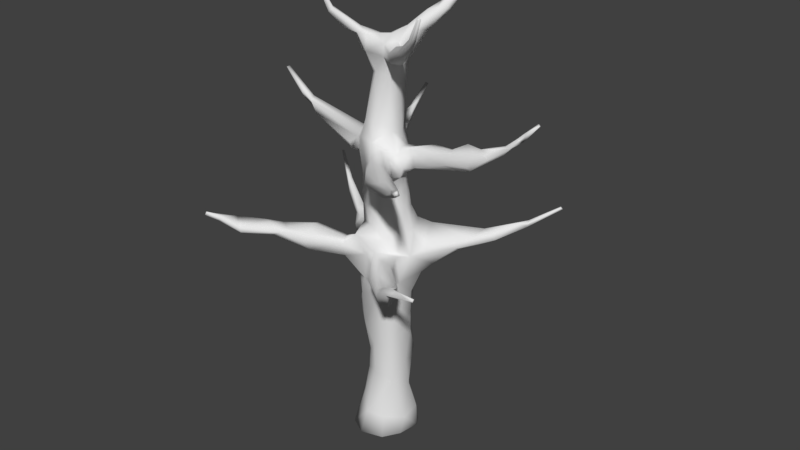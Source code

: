 # Source: TreeDead.blend  (saved by Blender 2.79.0; exported with 4.5.12 LTS)
import bpy
from mathutils import Matrix  # noqa: F401  (used for matrix-valued properties, if any)

bpy.ops.wm.read_factory_settings(use_empty=True)
scene = bpy.context.scene
scene.name = 'Scene'

# ---- collections
col_collection_1 = bpy.data.collections.new('Collection 1'); scene.collection.children.link(col_collection_1)

# ---- world
world_world = bpy.data.worlds.new('World'); scene.world = world_world
world_world.color = (0.05088, 0.05088, 0.05088)
world_world.use_sun_shadow = False
world_world.sun_shadow_jitter_overblur = 0.0
world_world.cycles.sampling_method = 'MANUAL'

# ---- meshes
me_cube = bpy.data.meshes.new('Cube')
me_cube.from_pydata([(-0.3416, -0.2701, 13.1), (0.1052, -0.02764, 13.22), (0.9527, 0.1893, 12.29), (-0.2683, -0.1521, 12.66), (1.036, 0.3619, 9.377), (0.1189, -0.369, 13.19), (0.4909, -0.2191, 13.07), (0.1888, 0.1001, 13.12), (-0.1067, 0.3104, 12.3), (1.434, 1.307, 13.94), (1.734, 1.378, 13.73), (1.508, 1.022, 13.79), (1.341, -0.7853, 12.66), (-1.315, 0.6311, 6.838), (-0.6376, 1.157, 6.728), (-0.7323, 0.2942, 10.18), (-0.4392, 0.4017, 9.296), (3.635, -0.1175, 10.4), (1.494, -0.1096, 9.452), (2.684, -2.278, 9.992), (1.293, -1.762, 9.296), (1.155, -1.728, 9.79), (0.803, -1.089, 9.877), (1.218, -0.366, 9.176), (1.556, -1.867, 6.792), (3.674, 2.564, 7.416), (2.916, -1.906, 13.86), (-0.8897, 0.645, 0.09906), (0.7662, 0.4809, 2.551), (-0.2292, -0.6016, 5.086), (0.837, -0.6862, 4.911), (0.7608, 0.7948, 5.753), (0.6753, 0.7381, 4.815), (1.0, 0.1469, 8.719), (-0.06307, 0.6604, 8.875), (0.1668, -0.1717, 12.08), (0.7443, -0.1323, 11.98), (5.519, 0.1644, 11.54), (-0.9819, 3.152, 10.03), (3.78, -3.499, 10.6), (-2.325, 1.581, 6.863), (-2.576, -3.195, 7.61), (1.84, -1.134, 13.31), (-1.472, -1.01, 7.238), (-0.9467, -0.6918, 6.374), (2.826, -0.1689, 10.15), (2.076, 1.68, 6.633), (3.638, -2.293, 14.58), (3.54, -2.309, 14.62), (3.573, -2.358, 14.55), (2.129, 2.67, 15.13), (2.205, 2.701, 15.08), (-0.999, -1.027, 14.58), (4.518, 2.952, 7.966), (4.546, 2.863, 7.953), (4.597, 2.916, 7.908), (-3.568, 2.338, 7.986), (-3.511, 2.385, 7.987), (-3.54, 2.417, 7.926), (4.417, -4.256, 11.02), (-1.316, 3.985, 10.33), (-1.229, 4.013, 10.3), (5.462, 0.1498, 11.59), (5.529, 0.08081, 11.54), (-0.5281, 0.74, 1.117), (-3.497, 0.08074, 11.41), (0.6553, 0.8726, -0.075), (-0.5298, -0.555, 13.31), (0.1751, 0.09144, 13.14), (0.1435, 0.06583, 13.16), (0.1031, 0.02488, 13.19), (1.653, 1.68, 14.27), (1.802, 1.612, 14.31), (1.892, 1.739, 14.17), (1.117, 0.9867, 13.69), (2.371, -1.511, 13.5), (-1.81, 1.085, 6.864), (-1.768, 1.435, 6.478), (-1.394, 0.4869, 6.63), (-0.3779, 0.9137, 5.971), (-1.781, -2.323, 7.323), (-2.106, -1.884, 7.404), (-1.192, -1.783, 7.272), (-1.596, -0.9267, 6.607), (-0.5043, -1.054, 6.824), (0.1997, 0.8134, 9.329), (-0.4219, -0.2735, 10.01), (4.111, 0.1768, 10.62), (4.489, -0.04172, 10.53), (1.857, 0.4833, 10.07), (1.485, -0.1672, 10.05), (3.428, 0.2653, 9.818), (1.323, 0.477, 9.908), (1.857, 0.4499, 9.562), (3.522, -3.113, 10.24), (2.554, -2.215, 9.665), (1.581, -1.364, 9.842), (1.094, -1.618, 6.185), (1.078, -0.4712, 6.635), (0.8118, -1.035, 5.946), (3.029, 1.771, 6.881), (2.999, -1.94, 13.76), (2.988, -1.792, 13.87), (2.062, 2.053, 14.41), (1.91, 2.044, 14.52), (-0.7832, -0.9094, 14.24), (-0.8624, -0.8445, 14.26), (-0.9422, -0.8881, 14.21), (-0.7282, -0.7333, 13.86), (-0.9379, -0.6943, 13.74), (0.3069, 0.02709, 13.16), (0.7645, -0.01248, 13.23), (-0.7699, -0.6485, 0.09648), (0.4903, -0.7548, 0.04892), (0.6121, 0.7017, 3.559), (-0.5149, 0.4444, 1.755), (-0.1021, -0.4552, 3.009), (0.6586, -0.364, 1.991), (0.7354, 0.6443, 2.919), (-0.3433, -0.5358, 1.386), (-0.2584, 0.4781, 4.996), (-0.3587, 0.5588, 3.634), (0.6397, -0.619, 3.521), (1.04, 0.08804, 8.001), (0.4458, 0.7511, 7.96), (0.44, -0.5108, 7.869), (0.05362, 0.5533, 11.79), (-2.714, -0.03789, 10.94), (-2.463, 0.07064, 10.75), (5.265, 0.08625, 11.3), (-1.064, 3.058, 10.01), (-2.733, 1.864, 7.374), (-2.786, 1.732, 7.358), (4.105, -3.339, 7.563), (-3.188, -3.209, 7.586), (-1.084, -1.066, 14.51), (-0.3268, 1.119, 6.406), (-0.194, -0.6688, 5.564), (-0.4807, -0.2358, 5.106), (0.7502, 0.5386, 9.267), (-0.4658, -0.2023, 9.615), (-0.2939, -0.02064, 12.67), (0.07102, 0.3081, 12.85), (0.6224, 0.6683, 11.32), (-0.8458, -0.9706, 14.15), (-0.8401, -0.7951, 13.75), (-0.7922, -0.6681, 13.9), (-0.8754, -0.5943, 13.78), (-0.629, -0.4097, 13.37), (-0.06744, -0.4974, 13.22), (-0.1321, -0.2942, 13.37), (-0.3631, -0.2194, 13.27), (1.95, 2.114, 14.41), (1.687, 1.705, 14.07), (1.499, 1.357, 13.67), (1.362, 0.8575, 13.24), (1.28, 0.9262, 13.78), (1.699, 1.218, 13.79), (0.9086, 0.71, 12.94), (1.004, 0.3681, 13.41), (1.178, 0.3501, 13.28), (0.8858, 0.5188, 12.36), (3.069, -1.831, 13.78), (2.389, -1.308, 13.48), (2.086, -1.4, 13.25), (2.456, -1.297, 13.24), (2.384, -1.481, 13.22), (1.2, -0.7013, 12.9), (1.162, -0.4977, 12.94), (1.448, -0.4798, 12.95), (1.386, -0.2864, 12.74), (0.736, -0.3547, 12.63), (1.599, -0.5978, 12.63), (-2.443, 1.42, 6.925), (-1.758, 0.9658, 6.756), (-2.025, 1.516, 6.781), (-1.691, 1.004, 6.431), (-1.845, 1.365, 6.917), (-2.013, 1.294, 6.558), (-1.124, 1.457, 6.582), (-1.016, 1.364, 6.228), (-0.8841, 0.04644, 6.302), (-0.543, 0.1153, 6.91), (-0.4299, 0.8742, 6.876), (-1.122, 0.8088, 6.205), (-0.7295, 0.6499, 5.929), (-2.567, -3.19, 7.444), (-2.727, -3.039, 7.289), (-2.396, -2.299, 7.572), (-2.792, -2.217, 7.295), (-2.149, -2.344, 7.143), (-2.116, -2.367, 7.571), (-2.707, -2.266, 7.095), (-1.792, -2.067, 7.383), (-2.342, -1.873, 6.963), (-1.232, -1.969, 7.052), (-1.357, -1.372, 7.391), (-1.532, -0.7765, 6.773), (-1.229, -1.745, 6.696), (-1.354, -1.267, 6.574), (0.09235, -0.6881, 6.491), (-0.7955, -0.5043, 6.829), (-0.2207, -0.8059, 7.134), (-0.5901, -0.8645, 6.964), (-0.8934, -0.3875, 6.588), (-0.5652, -0.9234, 6.373), (-0.8819, 2.924, 9.805), (-1.105, 2.079, 9.566), (-1.017, 2.031, 9.73), (-0.6018, 2.19, 9.702), (-0.5335, 2.08, 9.475), (-0.9536, 2.254, 9.438), (-0.8662, 1.563, 9.394), (-0.536, 0.6522, 9.9), (0.06746, 0.9694, 9.703), (-0.2671, 0.6429, 9.234), (-0.6502, 0.5966, 9.728), (-0.2096, 0.9419, 9.859), (0.3569, 0.7522, 9.562), (0.009989, 0.6982, 9.158), (-2.767, -0.1047, 10.86), (-2.729, 0.05523, 10.7), (-2.367, -0.1655, 10.68), (-2.605, 0.09928, 10.73), (-2.452, 0.1723, 10.45), (-2.247, 0.2992, 10.27), (-2.379, 0.03365, 10.38), (-2.187, -0.1521, 10.32), (-1.947, 0.3933, 10.28), (-1.767, 0.1356, 9.966), (-0.7293, -0.3291, 9.797), (-0.475, -0.05511, 10.18), (-0.8091, 0.4394, 9.971), (-0.7487, -0.2086, 9.574), (-0.7794, 0.2186, 9.595), (4.527, 0.1657, 10.62), (3.733, 0.04404, 10.51), (4.082, -0.1693, 10.36), (3.144, 0.3921, 10.11), (3.539, -0.1573, 9.904), (3.058, 0.426, 9.895), (3.189, 0.1916, 10.49), (3.382, -0.2307, 9.991), (3.195, 0.04918, 9.733), (2.562, -0.1148, 9.808), (2.739, 0.03309, 10.26), (1.508, 0.5873, 9.594), (1.807, -0.02987, 10.18), (1.707, 0.2395, 9.411), (1.099, -0.1683, 10.0), (0.9979, 0.2737, 9.945), (1.272, -0.3064, 9.462), (1.264, 0.4111, 9.277), (1.223, -0.1459, 9.253), (2.146, -2.107, 10.03), (2.458, -2.549, 9.687), (2.217, -2.422, 9.974), (1.703, -1.379, 9.518), (1.175, -1.828, 9.514), (1.483, -1.425, 9.229), (1.027, -0.5721, 9.748), (1.152, -0.6645, 9.483), (1.096, -0.3654, 9.836), (0.7512, -0.6266, 9.955), (0.4573, -0.6724, 9.13), (0.9817, -0.7995, 9.214), (2.922, -2.811, 7.017), (2.92, -2.773, 7.152), (2.917, -2.853, 7.269), (2.467, -2.687, 7.06), (2.371, -2.038, 6.422), (2.087, -2.276, 6.743), (2.06, -2.51, 6.557), (2.274, -2.232, 6.202), (2.341, -1.924, 6.68), (2.01, -2.344, 6.173), (1.971, -2.396, 6.682), (1.501, -1.191, 6.171), (1.248, -1.924, 6.55), (1.311, -0.9181, 6.434), (1.279, -1.052, 6.694), (1.066, -1.136, 6.781), (0.5831, -0.9242, 6.113), (1.209, -1.088, 6.005), (3.691, 2.673, 7.269), (3.443, 2.246, 7.383), (2.701, 2.174, 6.978), (2.901, 2.197, 6.854), (2.561, 1.872, 7.086), (2.825, 1.691, 7.08), (2.778, 1.997, 6.761), (2.456, 1.281, 6.974), (1.746, 1.679, 6.862), (2.149, 1.309, 6.511), (2.171, 0.9311, 6.672), (1.004, 1.445, 6.885), (0.9218, 1.411, 6.485), (1.057, 0.3602, 7.117), (1.065, 1.247, 7.11), (1.498, 0.2807, 6.729), (1.212, -0.02472, 6.505), (1.31, 0.3826, 5.862), (1.558, 0.6111, 6.127), (1.169, 0.7995, 5.994), (2.127, 2.713, 15.04), (2.03, 2.001, 14.53), (-0.9968, -1.117, 14.5), (0.5375, 0.1856, 13.16), (0.2677, 0.08986, 13.12), (0.3471, -0.1356, 13.18), (0.3528, 1.104, 0.06368), (0.4896, -0.6319, 0.7663), (-0.07808, -0.7816, 0.8372), (0.8634, 0.5483, 0.7401), (0.8803, -0.05887, 0.6093), (-0.2473, 1.066, 0.09314), (-1.035, -0.119, 0.09613), (-0.2841, -0.8868, 0.002015), (0.9062, 0.5138, 0.02038), (0.8421, -0.2566, 0.07056), (-0.1741, 0.6687, 2.836), (-0.4666, 0.2565, 3.344), (0.2147, -0.628, 3.418), (0.9121, 0.273, 3.754), (0.3408, 0.786, 2.492), (-0.4038, -0.1426, 3.048), (-0.4523, 0.2728, 2.647), (0.1155, -0.54, 2.345), (0.4855, 0.6967, 1.327), (0.4841, 0.6721, 1.982), (-0.05913, 0.8013, 1.588), (-0.7085, -0.1319, 1.262), (-0.4975, 0.01527, 2.203), (-0.3129, -0.3138, 2.215), (0.7787, 0.2924, 1.697), (0.8679, 0.0659, 2.755), (-0.5546, -0.03758, 4.478), (-0.5007, -0.3835, 4.593), (1.014, -0.2903, 4.885), (1.067, 0.1644, 5.175), (-0.3204, 0.3909, 4.36), (0.2765, 0.7216, 4.386), (-0.01497, 0.7745, 3.72), (-0.5251, 0.2538, 4.0), (-0.5372, -0.1382, 3.951), (0.3284, -0.6172, 4.15), (-0.2009, -0.5608, 3.992), (0.8947, 0.3312, 4.381), (0.9328, -0.367, 3.874), (0.5528, -0.5126, 8.581), (0.8387, -0.1963, 8.21), (0.8581, 0.5226, 7.921), (0.9295, 0.3641, 8.37), (0.01337, 0.6623, 8.381), (-0.4678, 0.1212, 8.485), (-0.3012, 0.5513, 8.721), (0.1218, -0.4937, 7.453), (-0.447, -0.1434, 8.107), (0.9598, -0.1397, 7.207), (0.7765, 0.9029, 7.351), (0.308, 0.921, 7.512), (-0.3805, 0.6259, 7.739), (-0.4507, -0.1357, 7.264), (-0.1573, 0.6501, 7.304), (0.04979, 0.7832, 7.805), (0.3209, 0.6865, 11.52), (-0.02289, 0.1469, 11.95), (0.7689, 0.2789, 11.42), (0.3553, 0.819, 10.77), (-0.2048, 0.07693, 11.28), (-0.1615, -0.02313, 10.72), (0.03637, -0.4303, 10.72), (0.4694, -0.4309, 10.65), (-3.491, 0.02169, 11.47), (-3.448, 0.1077, 11.49), (-2.757, -0.07416, 10.71), (5.215, -0.05589, 11.34), (5.217, 0.07908, 11.39), (4.87, 0.1572, 11.05), (4.914, 0.007218, 11.1), (5.032, 0.1153, 11.0), (4.556, 0.1035, 10.79), (4.79, -0.1044, 10.83), (4.785, 0.09632, 10.83), (4.61, -0.09249, 10.85), (-1.31, 4.012, 10.25), (-1.006, 2.643, 9.822), (-0.9607, 2.699, 9.698), (4.381, -4.322, 10.95), (4.446, -4.287, 10.92), (3.633, -3.537, 10.48), (3.442, -3.361, 10.45), (3.406, -3.181, 10.17), (3.431, -3.064, 10.36), (3.229, -3.123, 10.25), (-3.571, 2.353, 7.893), (4.048, -3.412, 7.545), (3.183, -2.964, 7.317), (4.094, -3.39, 7.483), (3.628, -3.156, 7.339), (3.741, -3.049, 7.328), (2.79, -2.931, 7.032), (3.658, 2.679, 7.368), (3.672, 2.502, 7.232), (-3.425, -3.7, 8.065), (-3.367, -3.789, 8.003), (-3.057, -3.507, 7.865), (-3.028, -3.31, 7.886), (-3.051, -2.84, 7.701), (-3.162, -3.46, 7.732), (1.122, 0.3533, 12.8), (0.5915, -0.5066, 8.989), (0.9853, -0.1987, 8.843), (0.3619, -0.2835, 12.15), (1.136, -0.4413, 5.776), (0.2895, 1.513, 6.628), (0.6092, -0.9385, 6.865), (0.427, 0.9471, 6.039), (0.2647, 0.8348, 5.218), (0.7301, 0.6816, 9.627), (-0.2259, 0.6726, 5.607), (-0.5707, 0.1597, 5.586), (0.1237, -0.8489, 5.794), (-0.404, -0.4805, 5.857), (0.9115, -0.7962, 5.623), (0.3871, -0.6996, 5.152), (0.6957, 0.3967, 10.17), (0.6658, -0.02554, 10.37), (0.6061, -0.5581, 7.101), (0.5736, 0.6893, 8.884), (0.2229, 0.6507, 12.17), (-0.5527, 0.01161, 9.42), (0.2542, -0.7356, 9.439), (-0.1341, -0.473, 10.17), (-0.151, 0.5729, 10.75), (-0.01825, 0.6948, 9.998), (0.3976, -0.5955, 10.12), (0.7113, -0.3085, 12.97), (0.555, 0.6712, 10.42), (-0.3246, -0.2335, 8.863), (-0.5261, 0.05699, 9.081), (-0.3113, 0.153, 10.31), (1.137, -0.07372, 12.68), (1.054, -0.1109, 13.07), (0.9177, 0.5894, 13.29), (0.5554, 0.4504, 12.84), (-3.321, -3.744, 8.094), (0.3828, 1.122, 6.951), (0.0245, -0.3061, 12.66), (-3.045, -2.501, 7.209)], [(70, 69), (69, 68), (68, 7)], [(410, 442, 2), (442, 36, 2), (2, 36, 367), (448, 0, 3), (143, 430, 161), (158, 445, 444), (142, 1, 308), (442, 160, 443), (150, 151, 146), (147, 146, 151), (365, 430, 143), (145, 109, 67), (145, 149, 108), (109, 148, 67), (149, 5, 108), (5, 437, 309), (141, 8, 35), (5, 309, 150), (151, 0, 148), (5, 149, 448), (152, 71, 104), (72, 305, 104), (305, 73, 103), (73, 153, 152), (72, 71, 9), (157, 72, 11), (154, 153, 10), (153, 154, 74), (156, 11, 9), (142, 141, 151), (157, 155, 10), (444, 74, 154), (159, 74, 444), (159, 156, 74), (160, 11, 156), (155, 160, 410), (157, 160, 155), (444, 154, 158), (142, 307, 445), (157, 11, 160), (163, 75, 26), (164, 166, 101), (26, 164, 101), (166, 165, 162), (164, 75, 42), (163, 42, 75), (166, 12, 172), (163, 170, 169), (170, 442, 443), (170, 172, 442), (170, 443, 169), (168, 169, 443), (167, 437, 171), (172, 12, 171), (132, 174, 76), (132, 76, 177), (131, 175, 40), (395, 40, 178), (174, 132, 173), (175, 77, 40), (76, 14, 177), (179, 180, 175), (179, 177, 14), (175, 177, 179), (77, 176, 178), (176, 184, 181), (176, 181, 78), (181, 182, 78), (13, 78, 182), (183, 13, 182), (13, 183, 14), (136, 180, 14), (136, 79, 180), (185, 181, 184), (184, 180, 185), (408, 189, 449), (408, 188, 189), (80, 186, 190), (191, 41, 80), (192, 190, 187), (191, 193, 81), (197, 188, 81), (197, 189, 188), (197, 194, 189), (194, 198, 190), (82, 80, 195), (196, 81, 193), (197, 83, 194), (195, 84, 82), (196, 82, 203), (194, 83, 199), (205, 198, 199), (203, 201, 43), (82, 84, 203), (197, 43, 201), (199, 44, 205), (205, 422, 200), (202, 182, 204), (202, 204, 201), (203, 84, 202), (204, 182, 181), (204, 44, 83), (423, 422, 205), (386, 387, 207), (386, 207, 208), (206, 38, 209), (211, 207, 387), (387, 206, 211), (209, 38, 208), (206, 210, 211), (207, 213, 208), (217, 208, 213), (209, 214, 85), (219, 211, 210), (212, 211, 219), (212, 215, 216), (216, 207, 212), (217, 214, 209), (219, 215, 212), (219, 210, 85), (215, 16, 216), (435, 438, 214), (217, 213, 435), (214, 438, 218), (127, 222, 128), (221, 224, 226), (226, 220, 375), (224, 225, 226), (223, 15, 228), (228, 224, 223), (227, 86, 222), (228, 229, 225), (227, 233, 230), (228, 234, 229), (232, 228, 15), (431, 233, 227), (232, 234, 228), (233, 140, 86), (441, 213, 15), (231, 441, 15), (216, 16, 234), (233, 431, 140), (235, 87, 381), (236, 384, 381), (382, 237, 88), (237, 236, 17), (91, 235, 88), (242, 239, 237), (91, 88, 239), (241, 236, 238), (17, 45, 242), (91, 239, 243), (242, 243, 239), (240, 91, 93), (240, 89, 238), (247, 90, 45), (238, 89, 245), (244, 18, 243), (244, 45, 90), (240, 93, 89), (93, 252, 246), (92, 250, 249), (90, 262, 251), (4, 250, 92), (262, 90, 249), (254, 256, 394), (392, 95, 94), (255, 95, 392), (255, 258, 20), (22, 21, 256), (258, 256, 21), (259, 255, 20), (96, 19, 257), (254, 19, 96), (261, 260, 96), (261, 259, 265), (258, 264, 20), (259, 20, 264), (263, 260, 262), (22, 436, 432), (258, 21, 432), (265, 411, 23), (268, 269, 397), (268, 271, 269), (274, 268, 267), (266, 273, 270), (274, 267, 270), (276, 269, 271), (272, 269, 276), (273, 401, 272), (274, 279, 280), (277, 270, 273), (281, 274, 280), (278, 24, 416), (278, 97, 275), (279, 98, 280), (283, 414, 279), (279, 277, 283), (280, 98, 281), (278, 416, 282), (283, 424, 414), (283, 97, 99), (284, 25, 402), (25, 285, 403), (100, 403, 285), (284, 403, 287), (286, 25, 284), (288, 285, 25), (286, 284, 287), (100, 285, 289), (403, 290, 287), (289, 285, 288), (100, 289, 291), (290, 46, 287), (286, 287, 46), (288, 298, 291), (291, 289, 288), (100, 293, 290), (294, 100, 291), (294, 293, 100), (296, 292, 46), (298, 299, 291), (294, 291, 299), (294, 302, 293), (293, 302, 303), (296, 447, 295), (303, 31, 417), (359, 297, 299), (359, 447, 360), (298, 447, 359), (300, 301, 302), (297, 358, 300), (301, 31, 303), (303, 302, 301), (47, 102, 48), (26, 49, 48), (26, 101, 49), (101, 47, 49), (162, 102, 47), (101, 162, 47), (304, 104, 50), (305, 51, 50), (103, 152, 304), (104, 305, 50), (144, 105, 306), (105, 106, 52), (146, 105, 108), (146, 147, 106), (147, 109, 107), (109, 144, 107), (110, 308, 1), (110, 309, 307), (308, 110, 307), (315, 27, 64), (310, 313, 66), (331, 316, 112), (119, 112, 312), (311, 117, 312), (318, 66, 313), (314, 318, 313), (334, 117, 314), (66, 27, 315), (315, 310, 66), (113, 311, 312), (319, 113, 66), (319, 314, 311), (342, 320, 121), (320, 114, 324), (321, 343, 121), (323, 28, 118), (324, 118, 28), (325, 332, 333), (326, 332, 325), (326, 320, 115), (321, 121, 320), (116, 346, 325), (327, 117, 122), (116, 333, 327), (327, 322, 116), (335, 323, 348), (330, 64, 115), (330, 329, 328), (324, 28, 329), (324, 330, 320), (331, 119, 333), (115, 27, 331), (327, 312, 117), (119, 327, 333), (334, 329, 28), (335, 334, 28), (418, 341, 120), (418, 31, 32), (138, 120, 340), (421, 420, 120), (425, 29, 346), (339, 32, 31), (340, 342, 121), (347, 114, 341), (341, 114, 342), (341, 32, 347), (340, 120, 341), (340, 121, 343), (343, 336, 340), (337, 346, 29), (345, 322, 122), (346, 345, 425), (30, 122, 348), (348, 338, 30), (357, 356, 125), (354, 439, 440), (357, 439, 354), (357, 264, 439), (350, 123, 33), (349, 125, 350), (33, 123, 352), (352, 429, 33), (353, 34, 429), (124, 353, 429), (351, 429, 352), (354, 440, 355), (362, 182, 202), (357, 354, 362), (356, 202, 428), (125, 428, 358), (359, 360, 124), (351, 123, 297), (363, 182, 362), (364, 124, 360), (364, 360, 363), (361, 362, 354), (367, 426, 143), (413, 372, 36), (126, 368, 369), (368, 365, 143), (366, 126, 369), (369, 35, 366), (371, 413, 35), (367, 427, 426), (36, 372, 427), (438, 143, 426), (368, 143, 438), (368, 434, 369), (370, 433, 371), (369, 441, 370), (370, 371, 35), (127, 128, 374), (373, 127, 374), (223, 221, 65), (374, 128, 223), (129, 377, 62), (63, 62, 376), (129, 37, 63), (377, 376, 62), (129, 380, 377), (379, 380, 376), (63, 380, 129), (378, 377, 380), (379, 377, 378), (379, 376, 377), (379, 378, 381), (380, 382, 383), (383, 235, 381), (383, 381, 378), (61, 206, 385), (385, 387, 386), (386, 60, 385), (386, 130, 60), (130, 38, 61), (206, 61, 38), (392, 389, 388), (94, 59, 389), (390, 392, 388), (392, 94, 389), (393, 39, 94), (394, 392, 390), (391, 394, 390), (131, 40, 58), (131, 58, 57), (173, 132, 56), (173, 56, 395), (400, 133, 398), (396, 399, 398), (397, 133, 400), (399, 396, 397), (398, 399, 401), (400, 267, 268), (399, 397, 401), (401, 266, 400), (55, 284, 53), (54, 403, 55), (25, 53, 402), (53, 25, 54), (403, 54, 25), (405, 406, 446), (404, 408, 134), (405, 404, 409), (406, 41, 407), (407, 408, 404), (409, 404, 134), (186, 409, 187), (411, 264, 349), (411, 349, 412), (33, 139, 23), (413, 36, 171), (317, 316, 27), (317, 66, 113), (282, 422, 99), (282, 200, 422), (282, 416, 200), (414, 30, 338), (339, 414, 338), (136, 183, 447), (136, 415, 417), (300, 358, 428), (414, 301, 300), (414, 300, 98), (416, 428, 202), (416, 98, 300), (416, 300, 428), (417, 420, 79), (417, 418, 420), (200, 416, 202), (418, 417, 31), (419, 139, 85), (218, 438, 419), (185, 79, 420), (137, 138, 29), (423, 421, 138), (423, 181, 421), (137, 422, 423), (424, 99, 425), (425, 30, 424), (422, 29, 425), (427, 262, 249), (23, 253, 251), (429, 85, 139), (253, 23, 139), (253, 139, 4), (436, 263, 262), (431, 234, 16), (86, 140, 433), (0, 149, 67), (0, 448, 149), (432, 140, 439), (34, 440, 16), (34, 16, 215), (219, 429, 34), (432, 436, 433), (433, 140, 432), (435, 213, 441), (371, 433, 436), (231, 370, 441), (442, 410, 160), (434, 438, 435), (426, 139, 419), (2, 367, 161), (35, 8, 366), (2, 161, 410), (309, 110, 1), (37, 62, 63), (50, 51, 304), (52, 135, 306), (404, 405, 446), (55, 53, 54), (396, 398, 133), (158, 161, 430), (307, 159, 444), (158, 430, 445), (308, 307, 142), (373, 374, 65), (448, 3, 141), (161, 367, 143), (448, 141, 35), (59, 388, 389), (60, 61, 385), (309, 437, 111), (183, 363, 447), (183, 182, 363), (437, 5, 448), (134, 187, 409), (145, 108, 144), (108, 150, 146), (67, 149, 145), (147, 151, 148), (148, 109, 147), (148, 0, 67), (108, 5, 150), (153, 71, 152), (71, 72, 104), (72, 73, 305), (73, 152, 103), (153, 9, 71), (157, 73, 72), (9, 11, 72), (157, 10, 73), (153, 73, 10), (74, 9, 153), (156, 9, 74), (155, 154, 10), (155, 158, 154), (160, 156, 159), (410, 161, 155), (161, 158, 155), (165, 102, 162), (163, 26, 102), (75, 164, 26), (166, 162, 101), (165, 163, 102), (164, 12, 166), (170, 163, 165), (42, 167, 164), (172, 165, 166), (172, 170, 165), (169, 168, 42), (42, 163, 169), (168, 167, 42), (164, 167, 12), (167, 171, 12), (168, 437, 167), (168, 443, 437), (172, 171, 442), (132, 177, 131), (131, 177, 175), (173, 395, 178), (178, 176, 173), (176, 174, 173), (178, 40, 77), (78, 13, 174), (174, 176, 78), (174, 13, 76), (175, 180, 77), (14, 76, 13), (14, 180, 179), (77, 180, 184), (184, 176, 77), (14, 183, 136), (180, 79, 185), (41, 191, 188), (186, 187, 190), (80, 41, 186), (192, 449, 189), (192, 187, 449), (191, 81, 188), (80, 193, 191), (189, 194, 192), (80, 198, 195), (80, 190, 198), (80, 82, 193), (81, 43, 197), (190, 192, 194), (193, 82, 196), (43, 81, 196), (199, 198, 194), (198, 84, 195), (84, 198, 205), (203, 43, 196), (204, 83, 197), (197, 201, 204), (83, 44, 199), (200, 202, 84), (200, 84, 205), (202, 201, 203), (181, 44, 204), (423, 205, 44), (181, 423, 44), (38, 130, 386), (386, 208, 38), (209, 210, 206), (207, 211, 212), (217, 209, 208), (209, 85, 210), (216, 213, 207), (435, 214, 217), (214, 218, 85), (127, 220, 222), (221, 226, 375), (222, 220, 226), (224, 221, 223), (227, 222, 226), (128, 15, 223), (225, 224, 228), (229, 227, 226), (226, 225, 229), (231, 15, 128), (222, 231, 128), (230, 86, 227), (231, 222, 86), (431, 227, 229), (229, 234, 431), (233, 86, 230), (216, 234, 232), (232, 15, 213), (232, 213, 216), (236, 381, 87), (236, 237, 382), (382, 384, 236), (235, 238, 87), (91, 238, 235), (236, 87, 238), (17, 242, 237), (88, 237, 239), (238, 91, 240), (241, 45, 17), (17, 236, 241), (245, 241, 238), (245, 45, 241), (244, 243, 242), (242, 45, 244), (247, 45, 245), (248, 91, 243), (243, 18, 248), (93, 92, 89), (247, 245, 89), (244, 90, 18), (93, 91, 248), (246, 252, 92), (92, 93, 246), (249, 90, 247), (92, 249, 247), (247, 89, 92), (90, 251, 18), (248, 18, 252), (252, 93, 248), (92, 252, 4), (251, 253, 18), (253, 4, 252), (18, 253, 252), (254, 394, 393), (255, 392, 394), (19, 94, 95), (19, 393, 94), (19, 254, 393), (394, 256, 258), (258, 255, 394), (259, 257, 95), (19, 95, 257), (22, 256, 254), (259, 95, 255), (254, 96, 22), (257, 259, 261), (261, 96, 257), (96, 260, 263), (96, 263, 22), (259, 264, 265), (265, 23, 261), (23, 260, 261), (263, 436, 22), (21, 22, 432), (432, 264, 258), (265, 264, 411), (401, 397, 269), (273, 266, 401), (266, 270, 267), (274, 271, 268), (401, 269, 272), (273, 272, 275), (24, 271, 274), (273, 275, 277), (270, 279, 274), (277, 279, 270), (24, 274, 281), (278, 275, 272), (24, 278, 276), (272, 276, 278), (276, 271, 24), (97, 283, 275), (275, 283, 277), (281, 98, 416), (416, 24, 281), (282, 99, 97), (282, 97, 278), (99, 424, 283), (288, 25, 286), (403, 100, 290), (286, 46, 292), (292, 298, 288), (288, 286, 292), (290, 293, 46), (295, 292, 296), (298, 292, 295), (300, 302, 294), (294, 299, 300), (293, 303, 46), (415, 447, 296), (447, 298, 295), (303, 417, 296), (296, 417, 415), (296, 46, 303), (359, 299, 298), (299, 297, 300), (102, 26, 48), (152, 104, 304), (305, 103, 51), (103, 304, 51), (105, 52, 306), (107, 52, 106), (107, 135, 52), (144, 135, 107), (144, 306, 135), (144, 108, 105), (146, 106, 105), (107, 106, 147), (145, 144, 109), (307, 309, 111), (159, 307, 111), (330, 315, 64), (330, 310, 315), (328, 313, 310), (330, 328, 310), (331, 112, 119), (331, 27, 316), (112, 317, 312), (314, 313, 334), (314, 117, 311), (113, 312, 317), (319, 66, 318), (319, 311, 113), (319, 318, 314), (114, 320, 342), (114, 118, 324), (325, 346, 344), (321, 325, 344), (344, 343, 321), (322, 346, 116), (323, 118, 114), (325, 333, 116), (325, 321, 326), (321, 320, 326), (327, 122, 322), (348, 122, 117), (335, 348, 117), (28, 323, 335), (324, 329, 330), (330, 115, 320), (331, 333, 332), (115, 64, 27), (115, 331, 332), (326, 115, 332), (119, 312, 327), (334, 313, 328), (334, 328, 329), (335, 117, 334), (32, 341, 418), (120, 420, 418), (138, 340, 336), (421, 120, 138), (337, 29, 138), (336, 337, 138), (347, 32, 339), (339, 338, 347), (340, 341, 342), (344, 336, 343), (344, 346, 337), (344, 337, 336), (346, 322, 345), (345, 122, 30), (345, 30, 425), (323, 114, 347), (348, 323, 347), (347, 338, 348), (357, 125, 349), (349, 264, 357), (350, 33, 412), (412, 349, 350), (124, 429, 351), (361, 354, 353), (124, 364, 353), (353, 364, 361), (355, 34, 353), (354, 355, 353), (202, 356, 362), (362, 356, 357), (350, 358, 123), (356, 428, 125), (350, 125, 358), (297, 359, 351), (358, 297, 123), (351, 352, 123), (359, 124, 351), (363, 362, 361), (364, 363, 361), (365, 126, 430), (8, 430, 126), (8, 126, 366), (368, 126, 365), (372, 413, 371), (36, 427, 367), (434, 441, 369), (370, 35, 369), (223, 65, 374), (375, 373, 65), (375, 220, 373), (220, 127, 373), (221, 375, 65), (62, 37, 129), (63, 376, 380), (380, 383, 378), (379, 382, 380), (379, 384, 382), (379, 381, 384), (88, 235, 383), (88, 383, 382), (130, 61, 60), (206, 387, 385), (59, 390, 388), (39, 390, 59), (94, 39, 59), (391, 390, 39), (391, 39, 393), (394, 391, 393), (395, 58, 40), (132, 131, 57), (57, 56, 132), (397, 396, 133), (400, 268, 397), (401, 400, 398), (266, 267, 400), (284, 402, 53), (284, 55, 403), (406, 405, 409), (446, 406, 407), (407, 404, 446), (406, 409, 186), (41, 406, 186), (449, 134, 408), (443, 160, 159), (443, 159, 111), (412, 23, 411), (33, 23, 412), (171, 448, 413), (317, 27, 66), (317, 112, 316), (301, 339, 31), (301, 414, 339), (415, 136, 447), (136, 417, 79), (279, 414, 98), (419, 85, 218), (185, 420, 421), (421, 181, 185), (423, 138, 137), (424, 30, 414), (137, 29, 422), (425, 99, 422), (4, 139, 426), (250, 4, 426), (250, 426, 427), (249, 250, 427), (262, 260, 251), (260, 23, 251), (429, 139, 33), (142, 445, 430), (430, 8, 142), (436, 262, 427), (427, 372, 436), (16, 440, 431), (433, 231, 86), (355, 440, 34), (34, 215, 219), (219, 85, 429), (435, 441, 434), (372, 371, 436), (433, 370, 231), (437, 443, 111), (368, 438, 434), (438, 426, 419), (140, 431, 439), (264, 432, 439), (439, 431, 440), (442, 171, 36), (8, 141, 142), (35, 413, 448), (307, 444, 445), (56, 58, 395), (56, 57, 58), (47, 48, 49), (134, 449, 187), (363, 360, 447), (437, 448, 171), (41, 188, 408), (408, 407, 41), (309, 1, 150), (150, 1, 151), (1, 142, 151), (0, 141, 3), (141, 0, 151)])
me_cube.polygons.foreach_set('use_smooth', [True] * 886)
me_cube.use_remesh_preserve_volume = False
me_cube.use_remesh_preserve_attributes = False
me_cube.use_mirror_vertex_groups = False
me_cube.update()

# ---- objects
ob_cube = bpy.data.objects.new('Cube', me_cube)

# ---- transforms, parenting, visibility, modifiers, constraints
ob_cube.location = (-1.118e-08, 0.0, -2.384e-07)
ob_cube.rotation_euler = (5.273e-10, -0.03142, -3.754e-09)
ob_cube.scale = (0.7945, 0.7945, 0.7945)
ob_cube.lineart.crease_threshold = 0.0

# ---- collection membership
col_collection_1.objects.link(ob_cube)

# ---- scene / render settings (as saved in the file)
scene.frame_start = 1; scene.frame_end = 250; scene.frame_set(1)
scene.render.engine = 'BLENDER_EEVEE_NEXT'
scene.render.resolution_percentage = 50
scene.render.dither_intensity = 0.0
scene.cycles.use_denoising = False
scene.cycles.samples = 128
scene.cycles.sampling_pattern = 'TABULATED_SOBOL'
scene.cycles.use_adaptive_sampling = False
scene.cycles.use_light_tree = False
scene.cycles.blur_glossy = 0.0
scene.cycles.sample_clamp_indirect = 0.0
scene.view_settings.view_transform = 'Standard'
bpy.context.view_layer.update()

# ---- added for rendering (the .blend has no active camera and no usable light): camera, sun
cam_auto = bpy.data.cameras.new('AutoCamera')
cam_auto.lens = 50.0
cam_auto.sensor_width = 36.0
cam_auto.clip_end = 1000.0
ob_auto_camera = bpy.data.objects.new('AutoCamera', cam_auto)
scene.collection.objects.link(ob_auto_camera)
ob_auto_camera.location = (15.3089, -17.7861, 17.7792)
ob_auto_camera.rotation_euler = (1.09748, -7.21219e-08, 0.694738)
scene.camera = ob_auto_camera
light_auto_sun = bpy.data.lights.new('AutoSun', 'SUN')
light_auto_sun.energy = 3.0
light_auto_sun.angle = 0.0523599
ob_auto_sun = bpy.data.objects.new('AutoSun', light_auto_sun)
scene.collection.objects.link(ob_auto_sun)
ob_auto_sun.rotation_euler = (0.872665, 0.174533, 0.523599)
bpy.context.view_layer.update()
